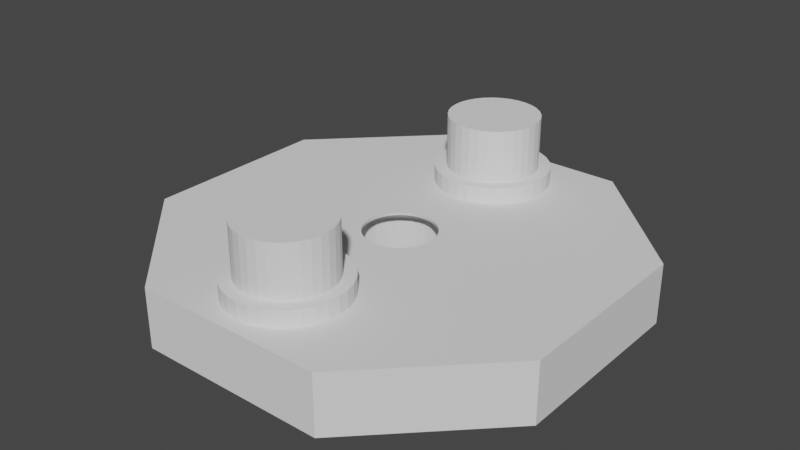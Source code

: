 # Source: BearingPlateNoBearing.blend  (saved by Blender 3.4.6; exported with 4.5.12 LTS)
import bpy
from mathutils import Matrix  # noqa: F401  (used for matrix-valued properties, if any)

bpy.ops.wm.read_factory_settings(use_empty=True)
scene = bpy.context.scene
scene.name = 'Scene'

# ---- collections
col_bearingplatenobearing = bpy.data.collections.new('BearingPlateNoBearing'); scene.collection.children.link(col_bearingplatenobearing)

# ---- materials (node trees are filled in below, after node groups)
mat_stldefaultmaterial = bpy.data.materials.new('STLDefaultMaterial')
mat_stldefaultmaterial.use_transparent_shadow = False

# ---- material node trees

# ---- world
world_world = bpy.data.worlds.new('World'); scene.world = world_world
world_world.use_nodes = True; world_world.node_tree.nodes.clear()
_N = world_world.node_tree.nodes; _L = world_world.node_tree.links
n0 = _N.new('ShaderNodeOutputWorld'); n0.name = 'World Output'; n0.location = (300, 300)
n1 = _N.new('ShaderNodeBackground'); n1.name = 'Background'; n1.location = (10, 300)
n1.inputs[0].default_value = (0.05088, 0.05088, 0.05088, 1.0)
_L.new(n1.outputs[0], n0.inputs[0])
n0.is_active_output = True
world_world.color = (0.05088, 0.05088, 0.05088)
world_world.use_sun_shadow = False
world_world.sun_shadow_jitter_overblur = 0.0

# ---- meshes
me_bearingplatenobearing = bpy.data.meshes.new('BearingPlateNoBearing')
me_bearingplatenobearing.from_pydata([(-0.1325, -4.105, 2.9), (-0.4998, -4.167, 2.9), (2.623e-07, -6.0, 2.9), (-0.8478, -4.3, 2.9), (-1.163, -4.498, 2.9), (-1.434, -4.753, 2.9), (-1.65, -5.057, 2.9), (-1.802, -5.397, 2.9), (-1.885, -5.76, 2.9), (-1.895, -6.133, 2.9), (-1.833, -6.5, 2.9), (-1.7, -6.848, 2.9), (-1.502, -7.163, 2.9), (-1.247, -7.434, 2.9), (-0.9428, -7.65, 2.9), (-0.6029, -7.802, 2.9), (-0.2398, -7.885, 2.9), (0.1325, -7.895, 2.9), (0.4998, -7.833, 2.9), (0.8478, -7.7, 2.9), (1.163, -7.502, 2.9), (1.434, -7.247, 2.9), (1.65, -6.943, 2.9), (1.802, -6.603, 2.9), (1.885, -6.24, 2.9), (1.895, -5.867, 2.9), (1.833, -5.5, 2.9), (1.7, -5.152, 2.9), (1.502, -4.837, 2.9), (1.247, -4.566, 2.9), (0.9428, -4.35, 2.9), (0.6029, -4.198, 2.9), (0.2398, -4.115, 2.9), (-0.369, -4.145, 0.7), (-0.4998, -4.167, 0.7), (-0.1325, -4.105, 0.7), (-0.7239, -4.252, 0.7), (-0.8478, -4.3, 0.7), (-1.051, -4.427, 0.7), (-1.163, -4.498, 0.7), (-1.338, -4.662, 0.7), (-1.434, -4.753, 0.7), (-1.573, -4.949, 0.7), (-1.65, -5.057, 0.7), (-1.748, -5.276, 0.7), (-1.802, -5.397, 0.7), (-1.855, -5.631, 0.7), (-1.885, -5.76, 0.7), (-1.892, -6.0, 0.7), (-1.895, -6.133, 0.7), (-1.855, -6.369, 0.7), (-1.833, -6.5, 0.7), (-1.748, -6.724, 0.7), (-1.7, -6.848, 0.7), (-1.573, -7.051, 0.7), (-1.502, -7.163, 0.7), (-1.338, -7.338, 0.7), (-1.247, -7.434, 0.7), (-1.051, -7.573, 0.7), (-0.9428, -7.65, 0.7), (-0.7239, -7.748, 0.7), (-0.6029, -7.802, 0.7), (-0.369, -7.855, 0.7), (-0.2398, -7.885, 0.7), (9.613e-07, -7.892, 0.7), (0.1325, -7.895, 0.7), (0.369, -7.855, 0.7), (0.4998, -7.833, 0.7), (0.7239, -7.748, 0.7), (0.8478, -7.7, 0.7), (1.051, -7.573, 0.7), (1.163, -7.502, 0.7), (1.338, -7.338, 0.7), (1.434, -7.247, 0.7), (1.573, -7.051, 0.7), (1.65, -6.943, 0.7), (1.748, -6.724, 0.7), (1.802, -6.603, 0.7), (1.855, -6.369, 0.7), (1.885, -6.24, 0.7), (1.892, -6.0, 0.7), (1.895, -5.867, 0.7), (1.855, -5.631, 0.7), (1.833, -5.5, 0.7), (1.748, -5.276, 0.7), (1.7, -5.152, 0.7), (1.573, -4.949, 0.7), (1.502, -4.837, 0.7), (1.338, -4.662, 0.7), (1.247, -4.566, 0.7), (1.051, -4.427, 0.7), (0.9428, -4.35, 0.7), (0.7239, -4.252, 0.7), (0.6029, -4.198, 0.7), (0.369, -4.145, 0.7), (0.2398, -4.115, 0.7), (1.796e-07, -4.108, 0.7), (1.574e-07, -3.6, 0.7), (-0.4682, -3.646, 0.7), (-0.9184, -3.783, 0.7), (-1.333, -4.004, 0.7), (-1.697, -4.303, 0.7), (-1.996, -4.667, 0.7), (-2.217, -5.082, 0.7), (-2.354, -5.532, 0.7), (-2.4, -6.0, 0.7), (-2.354, -6.468, 0.7), (-2.217, -6.918, 0.7), (-1.996, -7.333, 0.7), (-1.697, -7.697, 0.7), (-1.333, -7.996, 0.7), (-0.9184, -8.217, 0.7), (-0.4682, -8.354, 0.7), (1.149e-06, -8.4, 0.7), (0.4682, -8.354, 0.7), (0.9184, -8.217, 0.7), (1.333, -7.996, 0.7), (1.697, -7.697, 0.7), (1.996, -7.333, 0.7), (2.217, -6.918, 0.7), (2.354, -6.468, 0.7), (2.4, -6.0, 0.7), (2.354, -5.532, 0.7), (2.217, -5.082, 0.7), (1.996, -4.667, 0.7), (1.697, -4.303, 0.7), (1.333, -4.004, 0.7), (0.9184, -3.783, 0.7), (0.4682, -3.646, 0.7), (1.574e-07, -3.6, 0.0), (-0.4682, -3.646, 0.0), (-0.9184, -3.783, 0.0), (-1.333, -4.004, 0.0), (-1.697, -4.303, 0.0), (-1.996, -4.667, 0.0), (-2.217, -5.082, 0.0), (-2.354, -5.532, 0.0), (-2.4, -6.0, 0.0), (-2.354, -6.468, 0.0), (-2.217, -6.918, 0.0), (-1.996, -7.333, 0.0), (-1.697, -7.697, 0.0), (-1.333, -7.996, 0.0), (-0.9184, -8.217, 0.0), (-0.4682, -8.354, 0.0), (1.149e-06, -8.4, 0.0), (0.4682, -8.354, 0.0), (0.9184, -8.217, 0.0), (1.333, -7.996, 0.0), (1.697, -7.697, 0.0), (1.996, -7.333, 0.0), (2.217, -6.918, 0.0), (2.354, -6.468, 0.0), (2.4, -6.0, 0.0), (2.354, -5.532, 0.0), (2.217, -5.082, 0.0), (1.996, -4.667, 0.0), (1.697, -4.303, 0.0), (1.333, -4.004, 0.0), (0.9184, -3.783, 0.0), (0.4682, -3.646, 0.0), (-0.1325, 7.895, 2.9), (-0.4998, 7.833, 2.9), (-2.623e-07, 6.0, 2.9), (-0.8478, 7.7, 2.9), (-1.163, 7.502, 2.9), (-1.434, 7.247, 2.9), (-1.65, 6.943, 2.9), (-1.802, 6.603, 2.9), (-1.885, 6.24, 2.9), (-1.895, 5.867, 2.9), (-1.833, 5.5, 2.9), (-1.7, 5.152, 2.9), (-1.502, 4.837, 2.9), (-1.247, 4.566, 2.9), (-0.9428, 4.35, 2.9), (-0.6029, 4.198, 2.9), (-0.2398, 4.115, 2.9), (0.1325, 4.105, 2.9), (0.4998, 4.167, 2.9), (0.8478, 4.3, 2.9), (1.163, 4.498, 2.9), (1.434, 4.753, 2.9), (1.65, 5.057, 2.9), (1.802, 5.397, 2.9), (1.885, 5.76, 2.9), (1.895, 6.133, 2.9), (1.833, 6.5, 2.9), (1.7, 6.848, 2.9), (1.502, 7.163, 2.9), (1.247, 7.434, 2.9), (0.9428, 7.65, 2.9), (0.6029, 7.802, 2.9), (0.2398, 7.885, 2.9), (-0.369, 7.855, 0.7), (-0.4998, 7.833, 0.7), (-0.1325, 7.895, 0.7), (-0.7239, 7.748, 0.7), (-0.8478, 7.7, 0.7), (-1.051, 7.573, 0.7), (-1.163, 7.502, 0.7), (-1.338, 7.338, 0.7), (-1.434, 7.247, 0.7), (-1.573, 7.051, 0.7), (-1.65, 6.943, 0.7), (-1.748, 6.724, 0.7), (-1.802, 6.603, 0.7), (-1.855, 6.369, 0.7), (-1.885, 6.24, 0.7), (-1.892, 6.0, 0.7), (-1.895, 5.867, 0.7), (-1.855, 5.631, 0.7), (-1.833, 5.5, 0.7), (-1.748, 5.276, 0.7), (-1.7, 5.152, 0.7), (-1.573, 4.949, 0.7), (-1.502, 4.837, 0.7), (-1.338, 4.662, 0.7), (-1.247, 4.566, 0.7), (-1.051, 4.427, 0.7), (-0.9428, 4.35, 0.7), (-0.7239, 4.252, 0.7), (-0.6029, 4.198, 0.7), (-0.369, 4.145, 0.7), (-0.2398, 4.115, 0.7), (4.368e-07, 4.108, 0.7), (0.1325, 4.105, 0.7), (0.369, 4.145, 0.7), (0.4998, 4.167, 0.7), (0.7239, 4.252, 0.7), (0.8478, 4.3, 0.7), (1.051, 4.427, 0.7), (1.163, 4.498, 0.7), (1.338, 4.662, 0.7), (1.434, 4.753, 0.7), (1.573, 4.949, 0.7), (1.65, 5.057, 0.7), (1.748, 5.276, 0.7), (1.802, 5.397, 0.7), (1.855, 5.631, 0.7), (1.885, 5.76, 0.7), (1.892, 6.0, 0.7), (1.895, 6.133, 0.7), (1.855, 6.369, 0.7), (1.833, 6.5, 0.7), (1.748, 6.724, 0.7), (1.7, 6.848, 0.7), (1.573, 7.051, 0.7), (1.502, 7.163, 0.7), (1.338, 7.338, 0.7), (1.247, 7.434, 0.7), (1.051, 7.573, 0.7), (0.9428, 7.65, 0.7), (0.7239, 7.748, 0.7), (0.6029, 7.802, 0.7), (0.369, 7.855, 0.7), (0.2398, 7.885, 0.7), (-3.45e-07, 7.892, 0.7), (-3.672e-07, 8.4, 0.7), (-0.4682, 8.354, 0.7), (-0.9184, 8.217, 0.7), (-1.333, 7.996, 0.7), (-1.697, 7.697, 0.7), (-1.996, 7.333, 0.7), (-2.217, 6.918, 0.7), (-2.354, 6.468, 0.7), (-2.4, 6.0, 0.7), (-2.354, 5.532, 0.7), (-2.217, 5.082, 0.7), (-1.996, 4.667, 0.7), (-1.697, 4.303, 0.7), (-1.333, 4.004, 0.7), (-0.9184, 3.783, 0.7), (-0.4682, 3.646, 0.7), (6.247e-07, 3.6, 0.7), (0.4682, 3.646, 0.7), (0.9184, 3.783, 0.7), (1.333, 4.004, 0.7), (1.697, 4.303, 0.7), (1.996, 4.667, 0.7), (2.217, 5.082, 0.7), (2.354, 5.532, 0.7), (2.4, 6.0, 0.7), (2.354, 6.468, 0.7), (2.217, 6.918, 0.7), (1.996, 7.333, 0.7), (1.697, 7.697, 0.7), (1.333, 7.996, 0.7), (0.9184, 8.217, 0.7), (0.4682, 8.354, 0.7), (-3.672e-07, 8.4, 0.0), (-0.4682, 8.354, 0.0), (-0.9184, 8.217, 0.0), (-1.333, 7.996, 0.0), (-1.697, 7.697, 0.0), (-1.996, 7.333, 0.0), (-2.217, 6.918, 0.0), (-2.354, 6.468, 0.0), (-2.4, 6.0, 0.0), (-2.354, 5.532, 0.0), (-2.217, 5.082, 0.0), (-1.996, 4.667, 0.0), (-1.697, 4.303, 0.0), (-1.333, 4.004, 0.0), (-0.9184, 3.783, 0.0), (-0.4682, 3.646, 0.0), (6.247e-07, 3.6, 0.0), (0.4682, 3.646, 0.0), (0.9184, 3.783, 0.0), (1.333, 4.004, 0.0), (1.697, 4.303, 0.0), (1.996, 4.667, 0.0), (2.217, 5.082, 0.0), (2.354, 5.532, 0.0), (2.4, 6.0, 0.0), (2.354, 6.468, 0.0), (2.217, 6.918, 0.0), (1.996, 7.333, 0.0), (1.697, 7.697, 0.0), (1.333, 7.996, 0.0), (0.9184, 8.217, 0.0), (0.4682, 8.354, 0.0), (4.0, -9.0, 0.0), (-0.2888, -1.452, 0.0), (-0.5665, -1.368, 0.0), (-4.0, -9.0, 0.0), (-3.989e-08, -1.48, 0.0), (0.2888, -1.452, 0.0), (0.5665, -1.368, 0.0), (0.8224, -1.231, 0.0), (1.047, -1.047, 0.0), (1.231, -0.8224, 0.0), (1.368, -0.5665, 0.0), (1.452, -0.2888, 0.0), (1.48, 3.859e-08, 0.0), (1.452, 0.2888, 0.0), (4.0, 9.0, 0.0), (0.5665, 1.368, 0.0), (0.8224, 1.231, 0.0), (9.0, -4.0, 0.0), (9.0, 4.0, 0.0), (1.047, 1.047, 0.0), (1.231, 0.8224, 0.0), (1.368, 0.5665, 0.0), (-4.0, 9.0, 0.0), (0.2888, 1.452, 0.0), (-7.826e-08, 1.48, 0.0), (-0.2888, 1.452, 0.0), (-0.5665, 1.368, 0.0), (-0.8224, 1.231, 0.0), (-1.047, 1.047, 0.0), (-1.231, 0.8224, 0.0), (-1.368, 0.5665, 0.0), (-1.452, 0.2888, 0.0), (-1.48, 6.156e-08, 0.0), (-1.452, -0.2888, 0.0), (-0.8224, -1.231, 0.0), (-9.0, 4.0, 0.0), (-9.0, -4.0, 0.0), (-1.047, -1.047, 0.0), (-1.231, -0.8224, 0.0), (-1.368, -0.5665, 0.0), (1.192, 1.784, -2.5), (0.8211, 1.982, -2.5), (4.0, 9.0, -2.5), (9.0, 4.0, -2.5), (9.0, -4.0, -2.5), (4.0, -9.0, -2.5), (-4.0, -9.0, -2.5), (-0.8211, -1.982, -2.5), (-0.4186, -2.104, -2.5), (5.939e-08, -2.146, -2.5), (1.517, 1.517, -2.5), (0.4186, -2.104, -2.5), (1.784, 1.192, -2.5), (1.982, 0.8211, -2.5), (0.8211, -1.982, -2.5), (1.192, -1.784, -2.5), (2.104, 0.4186, -2.5), (2.146, 1.286e-07, -2.5), (1.517, -1.517, -2.5), (1.784, -1.192, -2.5), (2.104, -0.4186, -2.5), (1.982, -0.8211, -2.5), (-1.192, -1.784, -2.5), (-9.0, -4.0, -2.5), (-9.0, 4.0, -2.5), (-4.0, 9.0, -2.5), (0.4186, 2.104, -2.5), (-2.382e-07, 2.146, -2.5), (-1.517, -1.517, -2.5), (-0.4186, 2.104, -2.5), (-1.784, -1.192, -2.5), (-1.982, -0.8211, -2.5), (-0.8211, 1.982, -2.5), (-1.192, 1.784, -2.5), (-2.104, -0.4186, -2.5), (-2.146, -6.505e-08, -2.5), (-1.517, 1.517, -2.5), (-1.784, 1.192, -2.5), (-2.104, 0.4186, -2.5), (-1.982, 0.8211, -2.5), (-6.277e-08, -1.672, -0.3136), (0.3263, -1.64, -0.3136), (0.4186, -2.104, -0.3629), (-5.746e-08, -2.146, -0.3629), (0.64, -1.545, -0.3136), (0.8211, -1.982, -0.3629), (0.9291, -1.391, -0.3136), (1.192, -1.784, -0.3629), (1.183, -1.183, -0.3136), (1.517, -1.517, -0.3629), (1.391, -0.9291, -0.3136), (1.784, -1.192, -0.3629), (1.545, -0.64, -0.3136), (1.982, -0.8211, -0.3629), (1.64, -0.3263, -0.3136), (2.104, -0.4186, -0.3629), (1.672, 3.085e-08, -0.3136), (2.146, 1.123e-08, -0.3629), (1.64, 0.3263, -0.3136), (2.104, 0.4186, -0.3629), (1.545, 0.64, -0.3136), (1.982, 0.8211, -0.3629), (1.391, 0.9291, -0.3136), (1.784, 1.192, -0.3629), (1.183, 1.183, -0.3136), (1.517, 1.517, -0.3629), (0.9291, 1.391, -0.3136), (1.192, 1.784, -0.3629), (0.64, 1.545, -0.3136), (0.8211, 1.982, -0.3629), (0.3263, 1.64, -0.3136), (0.4186, 2.104, -0.3629), (-7.889e-08, 1.672, -0.3136), (-1.209e-07, 2.146, -0.3629), (-0.3263, 1.64, -0.3136), (-0.4186, 2.104, -0.3629), (-0.64, 1.545, -0.3136), (-0.8211, 1.982, -0.3629), (-0.9291, 1.391, -0.3136), (-1.192, 1.784, -0.3629), (-1.183, 1.183, -0.3136), (-1.517, 1.517, -0.3629), (-1.391, 0.9291, -0.3136), (-1.784, 1.192, -0.3629), (-1.545, 0.64, -0.3136), (-1.982, 0.8211, -0.3629), (-1.64, 0.3263, -0.3136), (-2.104, 0.4186, -0.3629), (-1.672, 5.667e-08, -0.3136), (-2.146, 5.234e-08, -0.3629), (-1.64, -0.3263, -0.3136), (-2.104, -0.4186, -0.3629), (-1.545, -0.64, -0.3136), (-1.982, -0.8211, -0.3629), (-1.391, -0.9291, -0.3136), (-1.784, -1.192, -0.3629), (-1.183, -1.183, -0.3136), (-1.517, -1.517, -0.3629), (-0.9291, -1.391, -0.3136), (-1.192, -1.784, -0.3629), (-0.64, -1.545, -0.3136), (-0.8211, -1.982, -0.3629), (-0.3263, -1.64, -0.3136), (-0.4186, -2.104, -0.3629), (-3.92e-08, -1.484, -0.1217), (0.2895, -1.456, -0.1217), (0.5679, -1.371, -0.1217), (0.8245, -1.234, -0.1217), (1.049, -1.049, -0.1217), (1.234, -0.8245, -0.1217), (1.371, -0.5679, -0.1217), (1.456, -0.2895, -0.1217), (1.484, 4.182e-08, -0.1217), (1.456, 0.2895, -0.1217), (1.371, 0.5679, -0.1217), (1.234, 0.8245, -0.1217), (1.049, 1.049, -0.1217), (0.8245, 1.234, -0.1217), (0.5679, 1.371, -0.1217), (0.2895, 1.456, -0.1217), (-7.898e-08, 1.484, -0.1217), (-0.2895, 1.456, -0.1217), (-0.5679, 1.371, -0.1217), (-0.8245, 1.234, -0.1217), (-1.049, 1.049, -0.1217), (-1.234, 0.8245, -0.1217), (-1.371, 0.5679, -0.1217), (-1.456, 0.2895, -0.1217), (-1.484, 6.151e-08, -0.1217), (-1.456, -0.2895, -0.1217), (-1.371, -0.5679, -0.1217), (-1.234, -0.8245, -0.1217), (-1.049, -1.049, -0.1217), (-0.8245, -1.234, -0.1217), (-0.5679, -1.371, -0.1217), (-0.2895, -1.456, -0.1217)], [], [(0, 1, 2), (1, 3, 2), (3, 4, 2), (4, 5, 2), (6, 2, 5), (6, 7, 2), (8, 2, 7), (2, 8, 9), (9, 10, 2), (10, 11, 2), (11, 12, 2), (12, 13, 2), (13, 14, 2), (14, 15, 2), (15, 16, 2), (16, 17, 2), (17, 18, 2), (18, 19, 2), (19, 20, 2), (20, 21, 2), (21, 22, 2), (22, 23, 2), (23, 24, 2), (25, 2, 24), (2, 25, 26), (2, 26, 27), (27, 28, 2), (2, 28, 29), (29, 30, 2), (30, 31, 2), (31, 32, 2), (32, 0, 2), (33, 34, 1), (0, 35, 1), (35, 33, 1), (36, 37, 3), (1, 34, 3), (34, 36, 3), (38, 39, 4), (3, 37, 4), (37, 38, 4), (40, 41, 5), (4, 39, 5), (39, 40, 5), (6, 42, 43), (6, 5, 41), (6, 41, 42), (7, 44, 45), (7, 6, 43), (7, 43, 44), (8, 46, 47), (8, 7, 45), (8, 45, 46), (9, 48, 49), (9, 8, 47), (9, 47, 48), (10, 50, 51), (10, 9, 49), (10, 49, 50), (11, 52, 53), (11, 10, 51), (11, 51, 52), (12, 54, 55), (12, 11, 53), (12, 53, 54), (13, 56, 57), (13, 12, 55), (13, 55, 56), (14, 58, 59), (14, 13, 57), (14, 57, 58), (15, 60, 61), (15, 14, 59), (15, 59, 60), (16, 62, 63), (16, 15, 61), (16, 61, 62), (17, 64, 65), (17, 16, 63), (17, 63, 64), (18, 66, 67), (18, 17, 65), (18, 65, 66), (19, 68, 69), (19, 18, 67), (19, 67, 68), (20, 70, 71), (20, 19, 69), (20, 69, 70), (21, 72, 73), (21, 20, 71), (21, 71, 72), (74, 75, 22), (21, 73, 22), (73, 74, 22), (76, 77, 23), (22, 75, 23), (75, 76, 23), (78, 79, 24), (23, 77, 24), (77, 78, 24), (80, 81, 25), (24, 79, 25), (79, 80, 25), (82, 83, 26), (25, 81, 26), (81, 82, 26), (84, 85, 27), (26, 83, 27), (83, 84, 27), (86, 87, 28), (27, 85, 28), (85, 86, 28), (88, 89, 29), (28, 87, 29), (87, 88, 29), (90, 91, 30), (29, 89, 30), (89, 90, 30), (92, 93, 31), (30, 91, 31), (91, 92, 31), (94, 95, 32), (31, 93, 32), (93, 94, 32), (96, 35, 0), (32, 95, 0), (95, 96, 0), (35, 96, 97), (97, 98, 33), (35, 97, 33), (34, 33, 98), (98, 99, 36), (34, 98, 36), (37, 36, 99), (99, 100, 38), (37, 99, 38), (39, 38, 100), (100, 101, 40), (39, 100, 40), (41, 40, 101), (101, 102, 42), (41, 101, 42), (43, 42, 102), (102, 103, 44), (43, 102, 44), (45, 44, 103), (103, 104, 46), (45, 103, 46), (47, 46, 104), (104, 105, 48), (47, 104, 48), (49, 48, 105), (105, 106, 50), (49, 105, 50), (51, 50, 106), (106, 107, 52), (51, 106, 52), (53, 52, 107), (107, 108, 54), (53, 107, 54), (55, 54, 108), (108, 109, 56), (55, 108, 56), (57, 56, 109), (109, 110, 58), (57, 109, 58), (59, 58, 110), (110, 111, 60), (59, 110, 60), (61, 60, 111), (111, 112, 62), (61, 111, 62), (63, 62, 112), (112, 113, 64), (63, 112, 64), (65, 64, 113), (113, 114, 66), (65, 113, 66), (67, 66, 114), (114, 115, 68), (67, 114, 68), (69, 68, 115), (115, 116, 70), (69, 115, 70), (71, 70, 116), (116, 117, 72), (71, 116, 72), (73, 72, 117), (117, 118, 74), (73, 117, 74), (75, 74, 118), (118, 119, 76), (75, 118, 76), (77, 76, 119), (119, 120, 78), (77, 119, 78), (79, 78, 120), (120, 121, 80), (79, 120, 80), (81, 80, 121), (121, 122, 82), (81, 121, 82), (83, 82, 122), (122, 123, 84), (83, 122, 84), (85, 84, 123), (123, 124, 86), (85, 123, 86), (87, 86, 124), (124, 125, 88), (87, 124, 88), (89, 88, 125), (125, 126, 90), (89, 125, 90), (91, 90, 126), (126, 127, 92), (91, 126, 92), (93, 92, 127), (127, 128, 94), (93, 127, 94), (95, 94, 128), (128, 97, 96), (95, 128, 96), (97, 129, 130), (97, 130, 98), (98, 130, 131), (98, 131, 99), (99, 131, 132), (99, 132, 100), (101, 100, 132), (101, 132, 133), (101, 133, 134), (101, 134, 102), (102, 134, 135), (102, 135, 103), (103, 135, 136), (103, 136, 104), (105, 104, 136), (105, 136, 137), (105, 137, 138), (105, 138, 106), (106, 138, 139), (106, 139, 107), (107, 139, 140), (107, 140, 108), (108, 140, 141), (108, 141, 109), (109, 141, 142), (109, 142, 110), (110, 142, 143), (110, 143, 111), (111, 143, 144), (111, 144, 112), (112, 144, 145), (112, 145, 113), (113, 145, 146), (113, 146, 114), (114, 146, 147), (114, 147, 115), (115, 147, 148), (115, 148, 116), (116, 148, 149), (116, 149, 117), (117, 149, 150), (117, 150, 118), (118, 150, 151), (118, 151, 119), (119, 151, 152), (119, 152, 120), (120, 152, 153), (120, 153, 121), (121, 153, 154), (121, 154, 122), (122, 154, 155), (122, 155, 123), (123, 155, 156), (123, 156, 124), (124, 156, 157), (124, 157, 125), (125, 157, 158), (125, 158, 126), (126, 158, 159), (126, 159, 127), (127, 159, 160), (127, 160, 128), (128, 160, 129), (128, 129, 97), (161, 162, 163), (162, 164, 163), (164, 165, 163), (165, 166, 163), (167, 163, 166), (167, 168, 163), (169, 163, 168), (163, 169, 170), (170, 171, 163), (171, 172, 163), (172, 173, 163), (173, 174, 163), (174, 175, 163), (175, 176, 163), (176, 177, 163), (177, 178, 163), (178, 179, 163), (179, 180, 163), (180, 181, 163), (181, 182, 163), (182, 183, 163), (183, 184, 163), (184, 185, 163), (186, 163, 185), (163, 186, 187), (163, 187, 188), (188, 189, 163), (163, 189, 190), (190, 191, 163), (191, 192, 163), (192, 193, 163), (193, 161, 163), (194, 195, 162), (161, 196, 162), (196, 194, 162), (197, 198, 164), (162, 195, 164), (195, 197, 164), (199, 200, 165), (164, 198, 165), (198, 199, 165), (201, 202, 166), (165, 200, 166), (200, 201, 166), (167, 203, 204), (167, 166, 202), (167, 202, 203), (168, 205, 206), (168, 167, 204), (168, 204, 205), (169, 207, 208), (169, 168, 206), (169, 206, 207), (170, 209, 210), (170, 169, 208), (170, 208, 209), (171, 211, 212), (171, 170, 210), (171, 210, 211), (172, 213, 214), (172, 171, 212), (172, 212, 213), (173, 215, 216), (173, 172, 214), (173, 214, 215), (174, 217, 218), (174, 173, 216), (174, 216, 217), (175, 219, 220), (175, 174, 218), (175, 218, 219), (176, 221, 222), (176, 175, 220), (176, 220, 221), (177, 223, 224), (177, 176, 222), (177, 222, 223), (178, 225, 226), (178, 177, 224), (178, 224, 225), (179, 227, 228), (179, 178, 226), (179, 226, 227), (180, 229, 230), (180, 179, 228), (180, 228, 229), (181, 231, 232), (181, 180, 230), (181, 230, 231), (182, 233, 234), (182, 181, 232), (182, 232, 233), (235, 236, 183), (182, 234, 183), (234, 235, 183), (237, 238, 184), (183, 236, 184), (236, 237, 184), (239, 240, 185), (184, 238, 185), (238, 239, 185), (241, 242, 186), (185, 240, 186), (240, 241, 186), (243, 244, 187), (186, 242, 187), (242, 243, 187), (245, 246, 188), (187, 244, 188), (244, 245, 188), (247, 248, 189), (188, 246, 189), (246, 247, 189), (249, 250, 190), (189, 248, 190), (248, 249, 190), (251, 252, 191), (190, 250, 191), (250, 251, 191), (253, 254, 192), (191, 252, 192), (252, 253, 192), (255, 256, 193), (192, 254, 193), (254, 255, 193), (257, 196, 161), (193, 256, 161), (256, 257, 161), (196, 257, 258), (258, 259, 194), (196, 258, 194), (195, 194, 259), (259, 260, 197), (195, 259, 197), (198, 197, 260), (260, 261, 199), (198, 260, 199), (200, 199, 261), (261, 262, 201), (200, 261, 201), (202, 201, 262), (262, 263, 203), (202, 262, 203), (204, 203, 263), (263, 264, 205), (204, 263, 205), (206, 205, 264), (264, 265, 207), (206, 264, 207), (208, 207, 265), (265, 266, 209), (208, 265, 209), (210, 209, 266), (266, 267, 211), (210, 266, 211), (212, 211, 267), (267, 268, 213), (212, 267, 213), (214, 213, 268), (268, 269, 215), (214, 268, 215), (216, 215, 269), (269, 270, 217), (216, 269, 217), (218, 217, 270), (270, 271, 219), (218, 270, 219), (220, 219, 271), (271, 272, 221), (220, 271, 221), (222, 221, 272), (272, 273, 223), (222, 272, 223), (224, 223, 273), (273, 274, 225), (224, 273, 225), (226, 225, 274), (274, 275, 227), (226, 274, 227), (228, 227, 275), (275, 276, 229), (228, 275, 229), (230, 229, 276), (276, 277, 231), (230, 276, 231), (232, 231, 277), (277, 278, 233), (232, 277, 233), (234, 233, 278), (278, 279, 235), (234, 278, 235), (236, 235, 279), (279, 280, 237), (236, 279, 237), (238, 237, 280), (280, 281, 239), (238, 280, 239), (240, 239, 281), (281, 282, 241), (240, 281, 241), (242, 241, 282), (282, 283, 243), (242, 282, 243), (244, 243, 283), (283, 284, 245), (244, 283, 245), (246, 245, 284), (284, 285, 247), (246, 284, 247), (248, 247, 285), (285, 286, 249), (248, 285, 249), (250, 249, 286), (286, 287, 251), (250, 286, 251), (252, 251, 287), (287, 288, 253), (252, 287, 253), (254, 253, 288), (288, 289, 255), (254, 288, 255), (256, 255, 289), (289, 258, 257), (256, 289, 257), (258, 290, 291), (258, 291, 259), (259, 291, 292), (259, 292, 260), (260, 292, 293), (260, 293, 261), (261, 293, 294), (261, 294, 262), (262, 294, 295), (262, 295, 263), (263, 295, 296), (263, 296, 264), (265, 264, 296), (265, 296, 297), (265, 297, 298), (265, 298, 266), (266, 298, 299), (266, 299, 267), (267, 299, 300), (267, 300, 268), (268, 300, 301), (268, 301, 269), (269, 301, 302), (269, 302, 270), (270, 302, 303), (270, 303, 271), (271, 303, 304), (271, 304, 272), (272, 304, 305), (272, 305, 273), (273, 305, 306), (273, 306, 274), (274, 306, 307), (274, 307, 275), (275, 307, 308), (275, 308, 276), (276, 308, 309), (276, 309, 277), (277, 309, 310), (277, 310, 278), (278, 310, 311), (278, 311, 279), (279, 311, 312), (279, 312, 280), (280, 312, 313), (280, 313, 281), (281, 313, 314), (281, 314, 282), (282, 314, 315), (282, 315, 283), (283, 315, 316), (283, 316, 284), (284, 316, 317), (284, 317, 285), (285, 317, 318), (285, 318, 286), (287, 286, 318), (287, 318, 319), (287, 319, 320), (287, 320, 288), (288, 320, 321), (288, 321, 289), (289, 321, 290), (289, 290, 258), (322, 150, 149), (322, 149, 148), (129, 323, 324), (130, 129, 324), (322, 148, 147), (322, 147, 146), (131, 130, 324), (132, 131, 324), (325, 322, 146), (325, 146, 145), (133, 132, 324), (134, 133, 324), (325, 145, 144), (325, 144, 143), (135, 134, 324), (135, 324, 325), (325, 143, 142), (325, 142, 141), (136, 135, 325), (137, 136, 325), (325, 141, 140), (325, 140, 139), (138, 137, 325), (139, 138, 325), (326, 323, 129), (326, 129, 160), (327, 326, 160), (327, 160, 159), (328, 327, 159), (328, 159, 158), (329, 328, 158), (329, 158, 157), (330, 329, 157), (330, 157, 156), (331, 330, 156), (331, 156, 155), (332, 331, 155), (332, 155, 154), (333, 332, 154), (334, 333, 154), (335, 334, 154), (336, 337, 338), (339, 340, 336), (150, 322, 339), (151, 150, 339), (339, 336, 338), (339, 338, 341), (152, 151, 339), (153, 152, 339), (339, 341, 342), (339, 342, 343), (154, 153, 339), (339, 343, 335), (154, 339, 335), (344, 295, 294), (344, 294, 293), (306, 345, 337), (307, 306, 337), (344, 293, 292), (344, 292, 291), (308, 307, 337), (309, 308, 337), (336, 344, 291), (336, 291, 290), (310, 309, 337), (311, 310, 337), (336, 290, 321), (336, 321, 320), (312, 311, 337), (312, 337, 336), (336, 320, 319), (336, 319, 318), (313, 312, 336), (314, 313, 336), (336, 318, 317), (336, 317, 316), (315, 314, 336), (316, 315, 336), (346, 345, 306), (346, 306, 305), (347, 346, 305), (347, 305, 304), (348, 347, 304), (348, 304, 303), (349, 348, 303), (349, 303, 302), (350, 349, 302), (350, 302, 301), (351, 350, 301), (351, 301, 300), (352, 351, 300), (352, 300, 299), (353, 352, 299), (354, 353, 299), (355, 354, 299), (325, 324, 356), (357, 358, 325), (295, 344, 357), (296, 295, 357), (357, 325, 356), (357, 356, 359), (297, 296, 357), (298, 297, 357), (357, 359, 360), (357, 360, 361), (299, 298, 357), (357, 361, 355), (299, 357, 355), (362, 363, 364), (364, 365, 366), (366, 367, 368), (368, 369, 370), (368, 370, 371), (362, 364, 366), (372, 362, 366), (366, 368, 371), (366, 371, 373), (374, 372, 366), (375, 374, 366), (366, 373, 376), (366, 376, 377), (378, 375, 366), (379, 378, 366), (366, 377, 380), (366, 380, 381), (382, 379, 366), (366, 381, 383), (366, 383, 382), (384, 369, 368), (368, 385, 386), (386, 387, 364), (364, 363, 388), (364, 388, 389), (384, 368, 386), (390, 384, 386), (386, 364, 389), (386, 389, 391), (392, 390, 386), (393, 392, 386), (386, 391, 394), (386, 394, 395), (396, 393, 386), (397, 396, 386), (386, 395, 398), (386, 398, 399), (400, 397, 386), (386, 399, 401), (386, 401, 400), (358, 357, 386), (358, 386, 385), (325, 358, 385), (325, 385, 368), (322, 325, 368), (322, 368, 367), (339, 322, 367), (339, 367, 366), (340, 339, 366), (340, 366, 365), (336, 340, 365), (336, 365, 364), (344, 336, 364), (344, 364, 387), (357, 344, 387), (357, 387, 386), (402, 403, 404), (402, 404, 405), (403, 406, 407), (403, 407, 404), (406, 408, 409), (406, 409, 407), (408, 410, 411), (408, 411, 409), (410, 412, 413), (410, 413, 411), (412, 414, 415), (412, 415, 413), (414, 416, 417), (414, 417, 415), (416, 418, 419), (416, 419, 417), (418, 420, 421), (418, 421, 419), (420, 422, 423), (420, 423, 421), (422, 424, 425), (422, 425, 423), (424, 426, 427), (424, 427, 425), (426, 428, 429), (426, 429, 427), (428, 430, 431), (428, 431, 429), (430, 432, 433), (430, 433, 431), (432, 434, 435), (432, 435, 433), (434, 436, 437), (434, 437, 435), (436, 438, 439), (436, 439, 437), (438, 440, 441), (438, 441, 439), (440, 442, 443), (440, 443, 441), (442, 444, 445), (442, 445, 443), (444, 446, 447), (444, 447, 445), (446, 448, 449), (446, 449, 447), (448, 450, 451), (448, 451, 449), (450, 452, 453), (450, 453, 451), (452, 454, 455), (452, 455, 453), (454, 456, 457), (454, 457, 455), (456, 458, 459), (456, 459, 457), (458, 460, 461), (458, 461, 459), (460, 462, 463), (460, 463, 461), (462, 464, 465), (462, 465, 463), (464, 402, 405), (464, 405, 465), (405, 404, 373), (405, 373, 371), (404, 407, 376), (404, 376, 373), (376, 407, 409), (376, 409, 377), (409, 411, 380), (409, 380, 377), (380, 411, 413), (380, 413, 381), (413, 415, 383), (413, 383, 381), (415, 417, 382), (415, 382, 383), (417, 419, 379), (417, 379, 382), (419, 421, 378), (419, 378, 379), (421, 423, 375), (421, 375, 378), (423, 425, 374), (423, 374, 375), (425, 427, 372), (425, 372, 374), (372, 427, 429), (372, 429, 362), (362, 429, 431), (362, 431, 363), (363, 431, 433), (363, 433, 388), (388, 433, 435), (388, 435, 389), (389, 435, 437), (389, 437, 391), (391, 437, 439), (391, 439, 394), (394, 439, 441), (394, 441, 395), (395, 441, 443), (395, 443, 398), (398, 443, 445), (398, 445, 399), (399, 445, 447), (399, 447, 401), (401, 447, 449), (401, 449, 400), (400, 449, 451), (400, 451, 397), (397, 451, 453), (397, 453, 396), (396, 453, 455), (396, 455, 393), (393, 455, 457), (393, 457, 392), (392, 457, 459), (392, 459, 390), (390, 459, 461), (390, 461, 384), (461, 463, 369), (461, 369, 384), (463, 465, 370), (463, 370, 369), (465, 405, 371), (465, 371, 370), (466, 467, 403), (466, 403, 402), (467, 468, 406), (467, 406, 403), (468, 469, 408), (468, 408, 406), (469, 470, 410), (469, 410, 408), (470, 471, 412), (470, 412, 410), (471, 472, 414), (471, 414, 412), (472, 473, 416), (472, 416, 414), (473, 474, 418), (473, 418, 416), (474, 475, 420), (474, 420, 418), (475, 476, 422), (475, 422, 420), (476, 477, 424), (476, 424, 422), (477, 478, 426), (477, 426, 424), (478, 479, 428), (478, 428, 426), (479, 480, 430), (479, 430, 428), (480, 481, 432), (480, 432, 430), (481, 482, 434), (481, 434, 432), (482, 483, 436), (482, 436, 434), (483, 484, 438), (483, 438, 436), (484, 485, 440), (484, 440, 438), (485, 486, 442), (485, 442, 440), (486, 487, 444), (486, 444, 442), (487, 488, 446), (487, 446, 444), (488, 489, 448), (488, 448, 446), (489, 490, 450), (489, 450, 448), (490, 491, 452), (490, 452, 450), (491, 492, 454), (491, 454, 452), (492, 493, 456), (492, 456, 454), (493, 494, 458), (493, 458, 456), (494, 495, 460), (494, 460, 458), (495, 496, 462), (495, 462, 460), (496, 497, 464), (496, 464, 462), (497, 466, 402), (497, 402, 464), (467, 466, 326), (467, 326, 327), (468, 467, 327), (468, 327, 328), (469, 468, 328), (469, 328, 329), (330, 470, 469), (330, 469, 329), (471, 470, 330), (471, 330, 331), (472, 471, 331), (472, 331, 332), (473, 472, 332), (473, 332, 333), (474, 473, 333), (474, 333, 334), (475, 474, 334), (475, 334, 335), (476, 475, 335), (476, 335, 343), (477, 476, 343), (477, 343, 342), (341, 478, 477), (341, 477, 342), (479, 478, 341), (479, 341, 338), (480, 479, 338), (480, 338, 337), (481, 480, 337), (481, 337, 345), (346, 482, 481), (346, 481, 345), (347, 483, 482), (347, 482, 346), (348, 484, 483), (348, 483, 347), (349, 485, 484), (349, 484, 348), (350, 486, 485), (350, 485, 349), (487, 486, 350), (487, 350, 351), (488, 487, 351), (488, 351, 352), (489, 488, 352), (489, 352, 353), (354, 490, 489), (354, 489, 353), (355, 491, 490), (355, 490, 354), (361, 492, 491), (361, 491, 355), (360, 493, 492), (360, 492, 361), (359, 494, 493), (359, 493, 360), (495, 494, 359), (495, 359, 356), (496, 495, 356), (496, 356, 324), (497, 496, 324), (497, 324, 323), (466, 497, 323), (466, 323, 326)])
me_bearingplatenobearing.materials.append(mat_stldefaultmaterial)
me_bearingplatenobearing.update()

# ---- objects
ob_bearingplatenobearing = bpy.data.objects.new('BearingPlateNoBearing', me_bearingplatenobearing)

# ---- transforms, parenting, visibility, modifiers, constraints
ob_bearingplatenobearing.location = (0.0, 0.0, 0.0)

# ---- collection membership
col_bearingplatenobearing.objects.link(ob_bearingplatenobearing)

# ---- scene / render settings (as saved in the file)
scene.frame_start = 1; scene.frame_end = 250; scene.frame_set(1)
scene.render.engine = 'BLENDER_EEVEE_NEXT'
scene.cycles.sampling_pattern = 'TABULATED_SOBOL'
scene.cycles.use_light_tree = False
scene.view_settings.view_transform = 'Filmic'
scene.unit_settings.scale_length = 0.001
bpy.context.view_layer.update()

# ---- added for rendering (the .blend has no active camera and no usable light): camera, sun
cam_auto = bpy.data.cameras.new('AutoCamera')
cam_auto.lens = 50.0
cam_auto.sensor_width = 36.0
cam_auto.clip_end = 1000.0
ob_auto_camera = bpy.data.objects.new('AutoCamera', cam_auto)
scene.collection.objects.link(ob_auto_camera)
ob_auto_camera.location = (24.0765, -28.8918, 19.4612)
ob_auto_camera.rotation_euler = (1.09748, -7.21219e-08, 0.694738)
scene.camera = ob_auto_camera
light_auto_sun = bpy.data.lights.new('AutoSun', 'SUN')
light_auto_sun.energy = 3.0
light_auto_sun.angle = 0.0523599
ob_auto_sun = bpy.data.objects.new('AutoSun', light_auto_sun)
scene.collection.objects.link(ob_auto_sun)
ob_auto_sun.rotation_euler = (0.872665, 0.174533, 0.523599)
bpy.context.view_layer.update()
